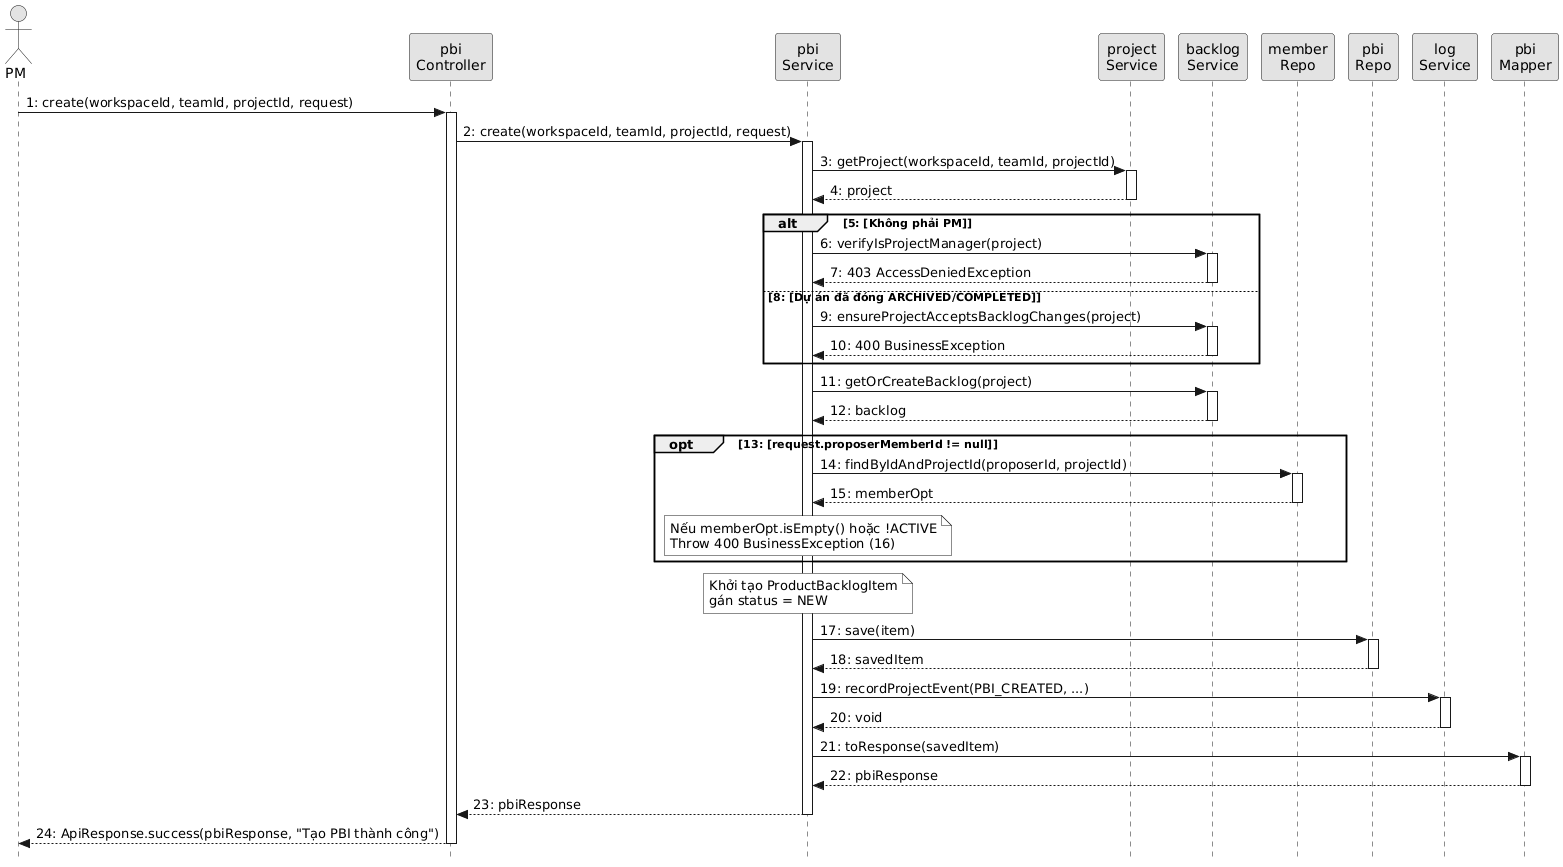

The diagram above was rendered by PlantUML. Its source (embedded in the PNG):
@startuml
skinparam style strictuml
skinparam monochrome true
skinparam ParticipantPadding 2
skinparam BoxPadding 0

actor "PM" as actorPM
participant "pbi\nController" as pbiController
participant "pbi\nService" as pbiService
participant "project\nService" as projectService
participant "backlog\nService" as backlogService
participant "member\nRepo" as memberRepo
participant "pbi\nRepo" as pbiRepo
participant "log\nService" as logService
participant "pbi\nMapper" as pbiMapper

actorPM -> pbiController ++ : 1: create(workspaceId, teamId, projectId, request)
  pbiController -> pbiService ++ : 2: create(workspaceId, teamId, projectId, request)
    pbiService -> projectService ++ : 3: getProject(workspaceId, teamId, projectId)
    return 4: project
    
    alt 5: [Không phải PM]
      pbiService -> backlogService ++ : 6: verifyIsProjectManager(project)
      return 7: 403 AccessDeniedException
    else 8: [Dự án đã đóng ARCHIVED/COMPLETED]
      pbiService -> backlogService ++ : 9: ensureProjectAcceptsBacklogChanges(project)
      return 10: 400 BusinessException
    end
    
    pbiService -> backlogService ++ : 11: getOrCreateBacklog(project)
    return 12: backlog
    
    opt 13: [request.proposerMemberId != null]
      pbiService -> memberRepo ++ : 14: findByIdAndProjectId(proposerId, projectId)
      return 15: memberOpt
      note over pbiService: Nếu memberOpt.isEmpty() hoặc !ACTIVE\nThrow 400 BusinessException (16)
    end
    
    note over pbiService: Khởi tạo ProductBacklogItem\ngán status = NEW
    pbiService -> pbiRepo ++ : 17: save(item)
    return 18: savedItem
    
    pbiService -> logService ++ : 19: recordProjectEvent(PBI_CREATED, ...)
    return 20: void
    
    pbiService -> pbiMapper ++ : 21: toResponse(savedItem)
    return 22: pbiResponse
  return 23: pbiResponse
return 24: ApiResponse.success(pbiResponse, "Tạo PBI thành công")
@endum